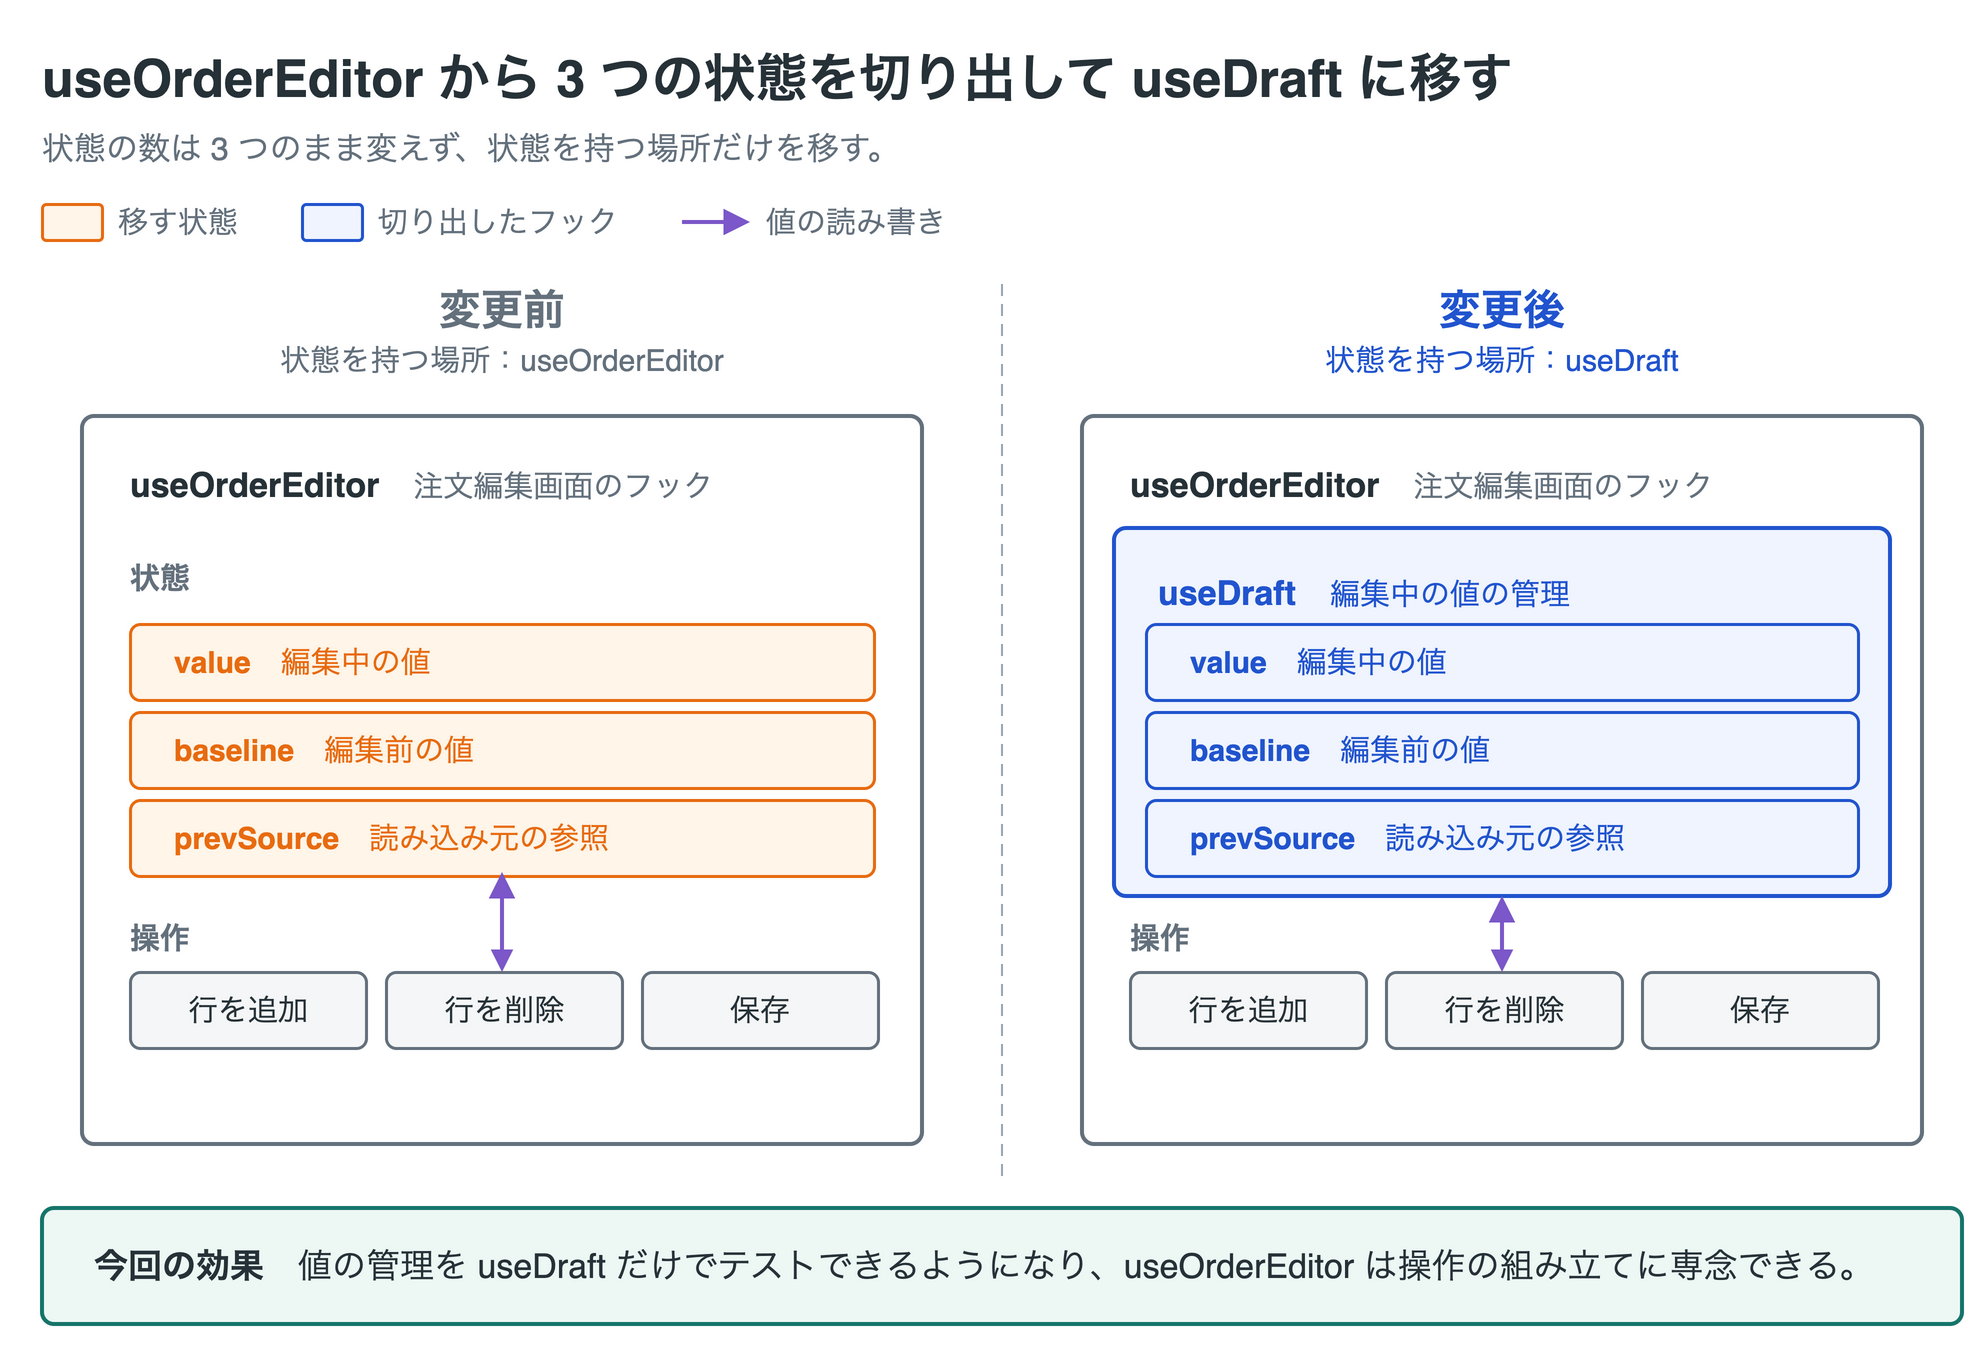

The diagram above was exported from draw.io. Its source (the exported page's mxGraphModel, read from the mxfile embedded in the PNG):
<mxGraphModel grid="0" page="0" background="#ffffff" math="0" shadow="0">
  <root>
    <mxCell id="0" />
    <mxCell id="1" parent="0" />
    <mxCell id="v1" value="useOrderEditor から 3 つの状態を切り出して useDraft に移す" style="text;html=1;whiteSpace=wrap;fontFamily=Helvetica;fontSize=26;fontColor=#263238;align=left;verticalAlign=middle;spacing=0;fontStyle=1;" vertex="1" parent="1">
      <mxGeometry x="20" y="8" width="960" height="38" as="geometry" />
    </mxCell>
    <mxCell id="v2" value="状態の数は 3 つのまま変えず、状態を持つ場所だけを移す。" style="text;html=1;whiteSpace=wrap;fontFamily=Helvetica;fontSize=16;fontColor=#64717d;align=left;verticalAlign=middle;spacing=0;" vertex="1" parent="1">
      <mxGeometry x="20" y="50" width="960" height="24" as="geometry" />
    </mxCell>
    <mxCell id="v3" value="" style="rounded=1;absoluteArcSize=1;arcSize=4;whiteSpace=wrap;html=1;fillColor=#fff5e8;strokeColor=#e86b10;strokeWidth=1.5;fontColor=#e86b10;fontFamily=Helvetica;fontSize=17;align=center;verticalAlign=middle;spacing=10;" vertex="1" parent="1">
      <mxGeometry x="20" y="90" width="30" height="18" as="geometry" />
    </mxCell>
    <mxCell id="v4" value="移す状態" style="text;html=1;whiteSpace=wrap;fontFamily=Helvetica;fontSize=15;fontColor=#64717d;align=left;verticalAlign=middle;spacing=0;" vertex="1" parent="1">
      <mxGeometry x="58" y="88" width="64" height="22" as="geometry" />
    </mxCell>
    <mxCell id="v5" value="" style="rounded=1;absoluteArcSize=1;arcSize=4;whiteSpace=wrap;html=1;fillColor=#eff4ff;strokeColor=#2154ce;strokeWidth=1.5;fontColor=#2154ce;fontFamily=Helvetica;fontSize=17;align=center;verticalAlign=middle;spacing=10;" vertex="1" parent="1">
      <mxGeometry x="150" y="90" width="30" height="18" as="geometry" />
    </mxCell>
    <mxCell id="v6" value="切り出したフック" style="text;html=1;whiteSpace=wrap;fontFamily=Helvetica;fontSize=15;fontColor=#64717d;align=left;verticalAlign=middle;spacing=0;" vertex="1" parent="1">
      <mxGeometry x="188" y="88" width="124" height="22" as="geometry" />
    </mxCell>
    <mxCell id="e7" value="" style="edgeStyle=none;rounded=1;html=1;strokeColor=#7b57c9;strokeWidth=2;endArrow=block;endFill=1;startArrow=none;startFill=1;endSize=8;fontFamily=Helvetica;fontSize=15;fontColor=#7b57c9;labelBackgroundColor=#ffffff;" edge="1" parent="1">
      <mxGeometry relative="1" as="geometry">
        <mxPoint x="340" y="99" as="sourcePoint" />
        <mxPoint x="374" y="99" as="targetPoint" />
      </mxGeometry>
    </mxCell>
    <mxCell id="v8" value="値の読み書き" style="text;html=1;whiteSpace=wrap;fontFamily=Helvetica;fontSize=15;fontColor=#64717d;align=left;verticalAlign=middle;spacing=0;" vertex="1" parent="1">
      <mxGeometry x="382" y="88" width="124" height="22" as="geometry" />
    </mxCell>
    <mxCell id="v9" value="変更前" style="text;html=1;whiteSpace=wrap;fontFamily=Helvetica;fontSize=21;fontColor=#64717d;align=center;verticalAlign=middle;spacing=0;fontStyle=1;" vertex="1" parent="1">
      <mxGeometry x="20" y="128" width="460" height="30" as="geometry" />
    </mxCell>
    <mxCell id="v10" value="状態を持つ場所：useOrderEditor" style="text;html=1;whiteSpace=wrap;fontFamily=Helvetica;fontSize=15;fontColor=#64717d;align=center;verticalAlign=middle;spacing=0;" vertex="1" parent="1">
      <mxGeometry x="20" y="156" width="460" height="24" as="geometry" />
    </mxCell>
    <mxCell id="v11" value="変更後" style="text;html=1;whiteSpace=wrap;fontFamily=Helvetica;fontSize=21;fontColor=#2154ce;align=center;verticalAlign=middle;spacing=0;fontStyle=1;" vertex="1" parent="1">
      <mxGeometry x="520" y="128" width="460" height="30" as="geometry" />
    </mxCell>
    <mxCell id="v12" value="状態を持つ場所：useDraft" style="text;html=1;whiteSpace=wrap;fontFamily=Helvetica;fontSize=15;fontColor=#2154ce;align=center;verticalAlign=middle;spacing=0;" vertex="1" parent="1">
      <mxGeometry x="520" y="156" width="460" height="24" as="geometry" />
    </mxCell>
    <mxCell id="e13" value="" style="edgeStyle=none;rounded=1;html=1;strokeColor=#9aa5b1;strokeWidth=1;endArrow=none;endFill=1;startArrow=none;startFill=1;endSize=8;fontFamily=Helvetica;fontSize=15;fontColor=#9aa5b1;labelBackgroundColor=#ffffff;dashed=1;dashPattern=6 4;" edge="1" parent="1">
      <mxGeometry relative="1" as="geometry">
        <mxPoint x="500" y="130" as="sourcePoint" />
        <mxPoint x="500" y="576" as="targetPoint" />
      </mxGeometry>
    </mxCell>
    <mxCell id="v14" value="&lt;b&gt;useOrderEditor&lt;/b&gt;　&lt;span style=&quot;font-size:15px;color:#64717d;&quot;&gt;注文編集画面のフック&lt;/span&gt;" style="rounded=1;absoluteArcSize=1;arcSize=12;whiteSpace=wrap;html=1;fillColor=#ffffff;strokeColor=#64717d;strokeWidth=2;fontColor=#263238;fontFamily=Helvetica;fontSize=17;align=left;verticalAlign=top;spacing=10;spacingLeft=14;spacingTop=10;" vertex="1" parent="1">
      <mxGeometry x="40" y="196" width="420" height="364" as="geometry" />
    </mxCell>
    <mxCell id="v15" value="状態" style="text;html=1;whiteSpace=wrap;fontFamily=Helvetica;fontSize=15;fontColor=#64717d;align=left;verticalAlign=middle;spacing=0;fontStyle=1;" vertex="1" parent="1">
      <mxGeometry x="64" y="266" width="200" height="22" as="geometry" />
    </mxCell>
    <mxCell id="v16" value="&lt;b&gt;value&lt;/b&gt;　編集中の値" style="rounded=1;absoluteArcSize=1;arcSize=10;whiteSpace=wrap;html=1;fillColor=#fff5e8;strokeColor=#e86b10;strokeWidth=1.5;fontColor=#e86b10;fontFamily=Helvetica;fontSize=15;align=left;verticalAlign=middle;spacing=10;spacingLeft=12;" vertex="1" parent="1">
      <mxGeometry x="64" y="300" width="372" height="38" as="geometry" />
    </mxCell>
    <mxCell id="v17" value="&lt;b&gt;baseline&lt;/b&gt;　編集前の値" style="rounded=1;absoluteArcSize=1;arcSize=10;whiteSpace=wrap;html=1;fillColor=#fff5e8;strokeColor=#e86b10;strokeWidth=1.5;fontColor=#e86b10;fontFamily=Helvetica;fontSize=15;align=left;verticalAlign=middle;spacing=10;spacingLeft=12;" vertex="1" parent="1">
      <mxGeometry x="64" y="344" width="372" height="38" as="geometry" />
    </mxCell>
    <mxCell id="v18" value="&lt;b&gt;prevSource&lt;/b&gt;　読み込み元の参照" style="rounded=1;absoluteArcSize=1;arcSize=10;whiteSpace=wrap;html=1;fillColor=#fff5e8;strokeColor=#e86b10;strokeWidth=1.5;fontColor=#e86b10;fontFamily=Helvetica;fontSize=15;align=left;verticalAlign=middle;spacing=10;spacingLeft=12;" vertex="1" parent="1">
      <mxGeometry x="64" y="388" width="372" height="38" as="geometry" />
    </mxCell>
    <mxCell id="v19" value="操作" style="text;html=1;whiteSpace=wrap;fontFamily=Helvetica;fontSize=15;fontColor=#64717d;align=left;verticalAlign=middle;spacing=0;fontStyle=1;" vertex="1" parent="1">
      <mxGeometry x="64" y="446" width="200" height="22" as="geometry" />
    </mxCell>
    <mxCell id="v20" value="行を追加" style="rounded=1;absoluteArcSize=1;arcSize=10;whiteSpace=wrap;html=1;fillColor=#f5f6f7;strokeColor=#64717d;strokeWidth=1.5;fontColor=#263238;fontFamily=Helvetica;fontSize=15;align=center;verticalAlign=middle;spacing=2;" vertex="1" parent="1">
      <mxGeometry x="64" y="474" width="118" height="38" as="geometry" />
    </mxCell>
    <mxCell id="v21" value="行を削除" style="rounded=1;absoluteArcSize=1;arcSize=10;whiteSpace=wrap;html=1;fillColor=#f5f6f7;strokeColor=#64717d;strokeWidth=1.5;fontColor=#263238;fontFamily=Helvetica;fontSize=15;align=center;verticalAlign=middle;spacing=2;" vertex="1" parent="1">
      <mxGeometry x="192" y="474" width="118" height="38" as="geometry" />
    </mxCell>
    <mxCell id="v22" value="保存" style="rounded=1;absoluteArcSize=1;arcSize=10;whiteSpace=wrap;html=1;fillColor=#f5f6f7;strokeColor=#64717d;strokeWidth=1.5;fontColor=#263238;fontFamily=Helvetica;fontSize=15;align=center;verticalAlign=middle;spacing=2;" vertex="1" parent="1">
      <mxGeometry x="320" y="474" width="118" height="38" as="geometry" />
    </mxCell>
    <mxCell id="e23" value="" style="edgeStyle=none;rounded=1;html=1;strokeColor=#7b57c9;strokeWidth=2;endArrow=block;endFill=1;startArrow=block;startFill=1;endSize=8;fontFamily=Helvetica;fontSize=15;fontColor=#7b57c9;labelBackgroundColor=#ffffff;" edge="1" parent="1">
      <mxGeometry relative="1" as="geometry">
        <mxPoint x="250" y="474" as="sourcePoint" />
        <mxPoint x="250" y="424" as="targetPoint" />
      </mxGeometry>
    </mxCell>
    <mxCell id="v24" value="&lt;b&gt;useOrderEditor&lt;/b&gt;　&lt;span style=&quot;font-size:15px;color:#64717d;&quot;&gt;注文編集画面のフック&lt;/span&gt;" style="rounded=1;absoluteArcSize=1;arcSize=12;whiteSpace=wrap;html=1;fillColor=#ffffff;strokeColor=#64717d;strokeWidth=2;fontColor=#263238;fontFamily=Helvetica;fontSize=17;align=left;verticalAlign=top;spacing=10;spacingLeft=14;spacingTop=10;" vertex="1" parent="1">
      <mxGeometry x="540" y="196" width="420" height="364" as="geometry" />
    </mxCell>
    <mxCell id="v25" value="&lt;b&gt;useDraft&lt;/b&gt;　&lt;span style=&quot;font-size:15px;color:#2154ce;&quot;&gt;編集中の値の管理&lt;/span&gt;" style="rounded=1;absoluteArcSize=1;arcSize=12;whiteSpace=wrap;html=1;fillColor=#eff4ff;strokeColor=#2154ce;strokeWidth=2;fontColor=#2154ce;fontFamily=Helvetica;fontSize=17;align=left;verticalAlign=top;spacing=10;spacingLeft=12;spacingTop=8;" vertex="1" parent="1">
      <mxGeometry x="556" y="252" width="388" height="184" as="geometry" />
    </mxCell>
    <mxCell id="v26" value="&lt;b&gt;value&lt;/b&gt;　編集中の値" style="rounded=1;absoluteArcSize=1;arcSize=10;whiteSpace=wrap;html=1;fillColor=#eff4ff;strokeColor=#2154ce;strokeWidth=1.5;fontColor=#2154ce;fontFamily=Helvetica;fontSize=15;align=left;verticalAlign=middle;spacing=10;spacingLeft=12;" vertex="1" parent="1">
      <mxGeometry x="572" y="300" width="356" height="38" as="geometry" />
    </mxCell>
    <mxCell id="v27" value="&lt;b&gt;baseline&lt;/b&gt;　編集前の値" style="rounded=1;absoluteArcSize=1;arcSize=10;whiteSpace=wrap;html=1;fillColor=#eff4ff;strokeColor=#2154ce;strokeWidth=1.5;fontColor=#2154ce;fontFamily=Helvetica;fontSize=15;align=left;verticalAlign=middle;spacing=10;spacingLeft=12;" vertex="1" parent="1">
      <mxGeometry x="572" y="344" width="356" height="38" as="geometry" />
    </mxCell>
    <mxCell id="v28" value="&lt;b&gt;prevSource&lt;/b&gt;　読み込み元の参照" style="rounded=1;absoluteArcSize=1;arcSize=10;whiteSpace=wrap;html=1;fillColor=#eff4ff;strokeColor=#2154ce;strokeWidth=1.5;fontColor=#2154ce;fontFamily=Helvetica;fontSize=15;align=left;verticalAlign=middle;spacing=10;spacingLeft=12;" vertex="1" parent="1">
      <mxGeometry x="572" y="388" width="356" height="38" as="geometry" />
    </mxCell>
    <mxCell id="v29" value="操作" style="text;html=1;whiteSpace=wrap;fontFamily=Helvetica;fontSize=15;fontColor=#64717d;align=left;verticalAlign=middle;spacing=0;fontStyle=1;" vertex="1" parent="1">
      <mxGeometry x="564" y="446" width="200" height="22" as="geometry" />
    </mxCell>
    <mxCell id="v30" value="行を追加" style="rounded=1;absoluteArcSize=1;arcSize=10;whiteSpace=wrap;html=1;fillColor=#f5f6f7;strokeColor=#64717d;strokeWidth=1.5;fontColor=#263238;fontFamily=Helvetica;fontSize=15;align=center;verticalAlign=middle;spacing=2;" vertex="1" parent="1">
      <mxGeometry x="564" y="474" width="118" height="38" as="geometry" />
    </mxCell>
    <mxCell id="v31" value="行を削除" style="rounded=1;absoluteArcSize=1;arcSize=10;whiteSpace=wrap;html=1;fillColor=#f5f6f7;strokeColor=#64717d;strokeWidth=1.5;fontColor=#263238;fontFamily=Helvetica;fontSize=15;align=center;verticalAlign=middle;spacing=2;" vertex="1" parent="1">
      <mxGeometry x="692" y="474" width="118" height="38" as="geometry" />
    </mxCell>
    <mxCell id="v32" value="保存" style="rounded=1;absoluteArcSize=1;arcSize=10;whiteSpace=wrap;html=1;fillColor=#f5f6f7;strokeColor=#64717d;strokeWidth=1.5;fontColor=#263238;fontFamily=Helvetica;fontSize=15;align=center;verticalAlign=middle;spacing=2;" vertex="1" parent="1">
      <mxGeometry x="820" y="474" width="118" height="38" as="geometry" />
    </mxCell>
    <mxCell id="e33" value="" style="edgeStyle=none;rounded=1;html=1;strokeColor=#7b57c9;strokeWidth=2;endArrow=block;endFill=1;startArrow=block;startFill=1;endSize=8;fontFamily=Helvetica;fontSize=15;fontColor=#7b57c9;labelBackgroundColor=#ffffff;" edge="1" parent="1">
      <mxGeometry relative="1" as="geometry">
        <mxPoint x="750" y="474" as="sourcePoint" />
        <mxPoint x="750" y="436" as="targetPoint" />
      </mxGeometry>
    </mxCell>
    <mxCell id="v34" value="&lt;b&gt;今回の効果&lt;/b&gt;　値の管理を useDraft だけでテストできるようになり、useOrderEditor は操作の組み立てに専念できる。" style="rounded=1;absoluteArcSize=1;arcSize=12;whiteSpace=wrap;html=1;fillColor=#edf8f5;strokeColor=#16756a;strokeWidth=2;fontColor=#263238;fontFamily=Helvetica;fontSize=17;align=left;verticalAlign=middle;spacing=10;spacingLeft=16;" vertex="1" parent="1">
      <mxGeometry x="20" y="592" width="960" height="58" as="geometry" />
    </mxCell>
  </root>
</mxGraphModel>